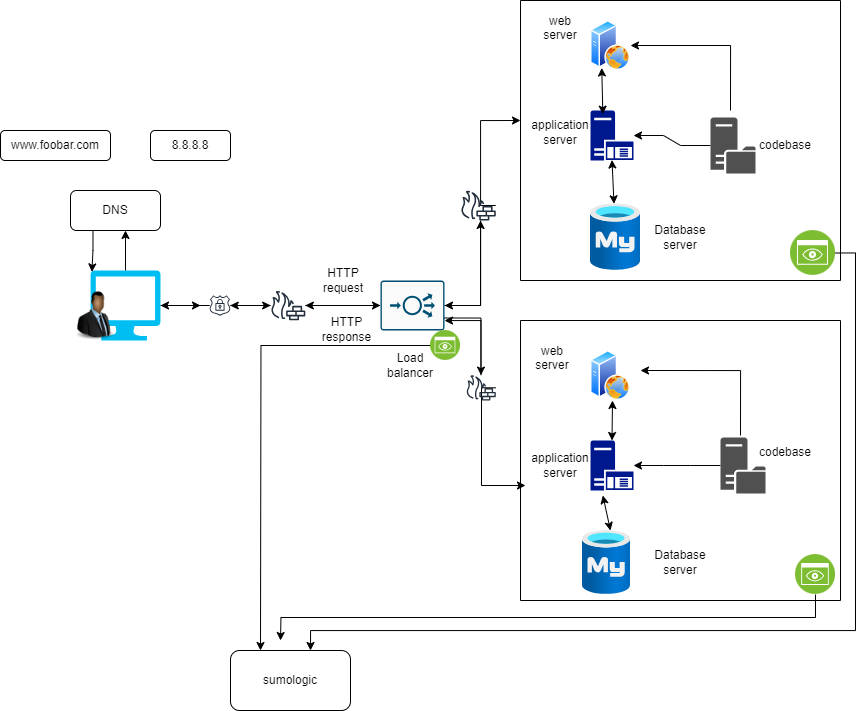

The diagram above was exported from draw.io. Its source (the exported page's mxGraphModel, read from the mxfile embedded in the PNG):
<mxGraphModel dx="1163" dy="641" grid="1" gridSize="10" guides="1" tooltips="1" connect="1" arrows="1" fold="1" page="1" pageScale="1" pageWidth="850" pageHeight="1100" math="0" shadow="0">
  <root>
    <mxCell id="0" />
    <mxCell id="1" parent="0" />
    <mxCell id="80GeW7nQvzd8GBlf7KvT-1" value="8.8.8.8" style="rounded=1;whiteSpace=wrap;html=1;" vertex="1" parent="1">
      <mxGeometry x="150" y="170" width="80" height="30" as="geometry" />
    </mxCell>
    <mxCell id="80GeW7nQvzd8GBlf7KvT-3" value="www.foobar.com" style="rounded=1;whiteSpace=wrap;html=1;" vertex="1" parent="1">
      <mxGeometry y="170" width="110" height="30" as="geometry" />
    </mxCell>
    <mxCell id="80GeW7nQvzd8GBlf7KvT-4" value="DNS" style="rounded=1;whiteSpace=wrap;html=1;" vertex="1" parent="1">
      <mxGeometry x="70" y="230" width="90" height="40" as="geometry" />
    </mxCell>
    <mxCell id="80GeW7nQvzd8GBlf7KvT-5" style="edgeStyle=orthogonalEdgeStyle;rounded=0;orthogonalLoop=1;jettySize=auto;html=1;exitX=1;exitY=0.5;exitDx=0;exitDy=0;exitPerimeter=0;" edge="1" parent="1" source="80GeW7nQvzd8GBlf7KvT-6">
      <mxGeometry relative="1" as="geometry">
        <mxPoint x="200" y="345" as="targetPoint" />
      </mxGeometry>
    </mxCell>
    <mxCell id="80GeW7nQvzd8GBlf7KvT-6" value="" style="verticalLabelPosition=bottom;html=1;verticalAlign=top;align=center;strokeColor=none;fillColor=#00BEF2;shape=mxgraph.azure.computer;pointerEvents=1;" vertex="1" parent="1">
      <mxGeometry x="90" y="310" width="70" height="70" as="geometry" />
    </mxCell>
    <mxCell id="80GeW7nQvzd8GBlf7KvT-8" style="edgeStyle=orthogonalEdgeStyle;rounded=0;orthogonalLoop=1;jettySize=auto;html=1;exitX=1;exitY=0.5;exitDx=0;exitDy=0;exitPerimeter=0;" edge="1" parent="1" source="80GeW7nQvzd8GBlf7KvT-56">
      <mxGeometry relative="1" as="geometry">
        <mxPoint x="520" y="160" as="targetPoint" />
        <Array as="points">
          <mxPoint x="480" y="160" />
        </Array>
      </mxGeometry>
    </mxCell>
    <mxCell id="80GeW7nQvzd8GBlf7KvT-10" style="edgeStyle=orthogonalEdgeStyle;rounded=0;orthogonalLoop=1;jettySize=auto;html=1;exitX=1;exitY=0.5;exitDx=0;exitDy=0;exitPerimeter=0;" edge="1" parent="1" source="80GeW7nQvzd8GBlf7KvT-58">
      <mxGeometry relative="1" as="geometry">
        <mxPoint x="525" y="525" as="targetPoint" />
        <mxPoint x="405" y="350" as="sourcePoint" />
        <Array as="points">
          <mxPoint x="481" y="427" />
          <mxPoint x="481" y="525" />
        </Array>
      </mxGeometry>
    </mxCell>
    <mxCell id="80GeW7nQvzd8GBlf7KvT-66" value="" style="edgeStyle=orthogonalEdgeStyle;rounded=0;orthogonalLoop=1;jettySize=auto;html=1;" edge="1" parent="1" source="80GeW7nQvzd8GBlf7KvT-12" target="80GeW7nQvzd8GBlf7KvT-55">
      <mxGeometry relative="1" as="geometry" />
    </mxCell>
    <mxCell id="80GeW7nQvzd8GBlf7KvT-12" value="" style="sketch=0;points=[[0.015,0.015,0],[0.985,0.015,0],[0.985,0.985,0],[0.015,0.985,0],[0.25,0,0],[0.5,0,0],[0.75,0,0],[1,0.25,0],[1,0.5,0],[1,0.75,0],[0.75,1,0],[0.5,1,0],[0.25,1,0],[0,0.75,0],[0,0.5,0],[0,0.25,0]];verticalLabelPosition=bottom;html=1;verticalAlign=top;aspect=fixed;align=center;pointerEvents=1;shape=mxgraph.cisco19.rect;prIcon=load_balancer;fillColor=#FAFAFA;strokeColor=#005073;" vertex="1" parent="1">
      <mxGeometry x="380" y="320" width="64" height="50" as="geometry" />
    </mxCell>
    <mxCell id="80GeW7nQvzd8GBlf7KvT-13" value="" style="endArrow=none;html=1;rounded=0;" edge="1" parent="1">
      <mxGeometry width="50" height="50" relative="1" as="geometry">
        <mxPoint x="520" y="320" as="sourcePoint" />
        <mxPoint x="520" y="40" as="targetPoint" />
      </mxGeometry>
    </mxCell>
    <mxCell id="80GeW7nQvzd8GBlf7KvT-14" value="" style="endArrow=none;html=1;rounded=0;" edge="1" parent="1">
      <mxGeometry width="50" height="50" relative="1" as="geometry">
        <mxPoint x="520" y="320" as="sourcePoint" />
        <mxPoint x="840" y="320" as="targetPoint" />
      </mxGeometry>
    </mxCell>
    <mxCell id="80GeW7nQvzd8GBlf7KvT-15" value="" style="endArrow=none;html=1;rounded=0;" edge="1" parent="1">
      <mxGeometry width="50" height="50" relative="1" as="geometry">
        <mxPoint x="520" y="40" as="sourcePoint" />
        <mxPoint x="840" y="40" as="targetPoint" />
      </mxGeometry>
    </mxCell>
    <mxCell id="80GeW7nQvzd8GBlf7KvT-16" value="" style="endArrow=none;html=1;rounded=0;" edge="1" parent="1">
      <mxGeometry width="50" height="50" relative="1" as="geometry">
        <mxPoint x="840" y="320" as="sourcePoint" />
        <mxPoint x="840" y="40" as="targetPoint" />
      </mxGeometry>
    </mxCell>
    <mxCell id="80GeW7nQvzd8GBlf7KvT-17" value="" style="endArrow=none;html=1;rounded=0;" edge="1" parent="1">
      <mxGeometry width="50" height="50" relative="1" as="geometry">
        <mxPoint x="520" y="360" as="sourcePoint" />
        <mxPoint x="840" y="360" as="targetPoint" />
      </mxGeometry>
    </mxCell>
    <mxCell id="80GeW7nQvzd8GBlf7KvT-18" value="" style="endArrow=none;html=1;rounded=0;" edge="1" parent="1">
      <mxGeometry width="50" height="50" relative="1" as="geometry">
        <mxPoint x="520" y="640" as="sourcePoint" />
        <mxPoint x="520" y="360" as="targetPoint" />
      </mxGeometry>
    </mxCell>
    <mxCell id="80GeW7nQvzd8GBlf7KvT-19" value="" style="endArrow=none;html=1;rounded=0;" edge="1" parent="1">
      <mxGeometry width="50" height="50" relative="1" as="geometry">
        <mxPoint x="520" y="640" as="sourcePoint" />
        <mxPoint x="840" y="640" as="targetPoint" />
      </mxGeometry>
    </mxCell>
    <mxCell id="80GeW7nQvzd8GBlf7KvT-20" value="" style="endArrow=none;html=1;rounded=0;" edge="1" parent="1">
      <mxGeometry width="50" height="50" relative="1" as="geometry">
        <mxPoint x="840" y="640" as="sourcePoint" />
        <mxPoint x="840" y="360" as="targetPoint" />
      </mxGeometry>
    </mxCell>
    <mxCell id="80GeW7nQvzd8GBlf7KvT-21" style="edgeStyle=orthogonalEdgeStyle;rounded=0;orthogonalLoop=1;jettySize=auto;html=1;exitX=1;exitY=0.5;exitDx=0;exitDy=0;entryX=1;entryY=0.5;entryDx=0;entryDy=0;" edge="1" parent="1" target="80GeW7nQvzd8GBlf7KvT-22">
      <mxGeometry relative="1" as="geometry">
        <mxPoint x="730" y="150" as="sourcePoint" />
        <Array as="points">
          <mxPoint x="730" y="85" />
        </Array>
      </mxGeometry>
    </mxCell>
    <mxCell id="80GeW7nQvzd8GBlf7KvT-22" value="" style="image;aspect=fixed;perimeter=ellipsePerimeter;html=1;align=center;shadow=0;dashed=0;spacingTop=3;image=img/lib/active_directory/web_server.svg;" vertex="1" parent="1">
      <mxGeometry x="590" y="60" width="40" height="50" as="geometry" />
    </mxCell>
    <mxCell id="80GeW7nQvzd8GBlf7KvT-23" value="" style="image;aspect=fixed;perimeter=ellipsePerimeter;html=1;align=center;shadow=0;dashed=0;spacingTop=3;image=img/lib/active_directory/web_server.svg;" vertex="1" parent="1">
      <mxGeometry x="590" y="390" width="40" height="50" as="geometry" />
    </mxCell>
    <mxCell id="80GeW7nQvzd8GBlf7KvT-24" value="" style="sketch=0;aspect=fixed;pointerEvents=1;shadow=0;dashed=0;html=1;strokeColor=none;labelPosition=center;verticalLabelPosition=bottom;verticalAlign=top;align=center;fillColor=#00188D;shape=mxgraph.mscae.enterprise.application_server" vertex="1" parent="1">
      <mxGeometry x="590" y="150" width="43" height="50" as="geometry" />
    </mxCell>
    <mxCell id="80GeW7nQvzd8GBlf7KvT-25" value="" style="sketch=0;aspect=fixed;pointerEvents=1;shadow=0;dashed=0;html=1;strokeColor=none;labelPosition=center;verticalLabelPosition=bottom;verticalAlign=top;align=center;fillColor=#00188D;shape=mxgraph.mscae.enterprise.application_server" vertex="1" parent="1">
      <mxGeometry x="590" y="480" width="43" height="50" as="geometry" />
    </mxCell>
    <mxCell id="80GeW7nQvzd8GBlf7KvT-26" value="" style="image;aspect=fixed;html=1;points=[];align=center;fontSize=12;image=img/lib/azure2/databases/Azure_Database_MySQL_Server.svg;" vertex="1" parent="1">
      <mxGeometry x="582" y="570" width="48" height="64" as="geometry" />
    </mxCell>
    <mxCell id="80GeW7nQvzd8GBlf7KvT-27" value="" style="image;aspect=fixed;html=1;points=[];align=center;fontSize=12;image=img/lib/azure2/databases/Azure_Database_MySQL_Server.svg;" vertex="1" parent="1">
      <mxGeometry x="590" y="243.32999999999998" width="50" height="66.67" as="geometry" />
    </mxCell>
    <mxCell id="80GeW7nQvzd8GBlf7KvT-28" value="" style="edgeStyle=entityRelationEdgeStyle;rounded=0;orthogonalLoop=1;jettySize=auto;html=1;" edge="1" parent="1" source="80GeW7nQvzd8GBlf7KvT-29" target="80GeW7nQvzd8GBlf7KvT-24">
      <mxGeometry relative="1" as="geometry" />
    </mxCell>
    <mxCell id="80GeW7nQvzd8GBlf7KvT-29" value="" style="sketch=0;pointerEvents=1;shadow=0;dashed=0;html=1;strokeColor=none;fillColor=#505050;labelPosition=center;verticalLabelPosition=bottom;verticalAlign=top;outlineConnect=0;align=center;shape=mxgraph.office.servers.file_server;" vertex="1" parent="1">
      <mxGeometry x="710" y="157" width="45" height="56" as="geometry" />
    </mxCell>
    <mxCell id="80GeW7nQvzd8GBlf7KvT-30" value="" style="edgeStyle=entityRelationEdgeStyle;rounded=0;orthogonalLoop=1;jettySize=auto;html=1;" edge="1" parent="1" source="80GeW7nQvzd8GBlf7KvT-31" target="80GeW7nQvzd8GBlf7KvT-25">
      <mxGeometry relative="1" as="geometry" />
    </mxCell>
    <mxCell id="80GeW7nQvzd8GBlf7KvT-31" value="" style="sketch=0;pointerEvents=1;shadow=0;dashed=0;html=1;strokeColor=none;fillColor=#505050;labelPosition=center;verticalLabelPosition=bottom;verticalAlign=top;outlineConnect=0;align=center;shape=mxgraph.office.servers.file_server;" vertex="1" parent="1">
      <mxGeometry x="720" y="477" width="45" height="56" as="geometry" />
    </mxCell>
    <mxCell id="80GeW7nQvzd8GBlf7KvT-32" style="edgeStyle=orthogonalEdgeStyle;rounded=0;orthogonalLoop=1;jettySize=auto;html=1;exitX=0.25;exitY=1;exitDx=0;exitDy=0;entryX=0.02;entryY=0.02;entryDx=0;entryDy=0;entryPerimeter=0;" edge="1" parent="1" source="80GeW7nQvzd8GBlf7KvT-4" target="80GeW7nQvzd8GBlf7KvT-6">
      <mxGeometry relative="1" as="geometry" />
    </mxCell>
    <mxCell id="80GeW7nQvzd8GBlf7KvT-33" style="edgeStyle=orthogonalEdgeStyle;rounded=0;orthogonalLoop=1;jettySize=auto;html=1;exitX=0.5;exitY=0;exitDx=0;exitDy=0;exitPerimeter=0;entryX=0.611;entryY=1;entryDx=0;entryDy=0;entryPerimeter=0;" edge="1" parent="1" source="80GeW7nQvzd8GBlf7KvT-6" target="80GeW7nQvzd8GBlf7KvT-4">
      <mxGeometry relative="1" as="geometry" />
    </mxCell>
    <mxCell id="80GeW7nQvzd8GBlf7KvT-34" value="" style="endArrow=classic;startArrow=classic;html=1;rounded=0;entryX=0.25;entryY=1;entryDx=0;entryDy=0;exitX=0.287;exitY=0.073;exitDx=0;exitDy=0;exitPerimeter=0;" edge="1" parent="1" source="80GeW7nQvzd8GBlf7KvT-24" target="80GeW7nQvzd8GBlf7KvT-22">
      <mxGeometry width="50" height="50" relative="1" as="geometry">
        <mxPoint x="440" y="370" as="sourcePoint" />
        <mxPoint x="490" y="320" as="targetPoint" />
      </mxGeometry>
    </mxCell>
    <mxCell id="80GeW7nQvzd8GBlf7KvT-35" value="" style="endArrow=classic;startArrow=classic;html=1;rounded=0;entryX=0.5;entryY=0.99;entryDx=0;entryDy=0;entryPerimeter=0;" edge="1" parent="1" source="80GeW7nQvzd8GBlf7KvT-27" target="80GeW7nQvzd8GBlf7KvT-24">
      <mxGeometry width="50" height="50" relative="1" as="geometry">
        <mxPoint x="440" y="370" as="sourcePoint" />
        <mxPoint x="490" y="320" as="targetPoint" />
      </mxGeometry>
    </mxCell>
    <mxCell id="80GeW7nQvzd8GBlf7KvT-36" value="" style="endArrow=classic;startArrow=classic;html=1;rounded=0;entryX=0.5;entryY=0;entryDx=0;entryDy=0;entryPerimeter=0;" edge="1" parent="1" target="80GeW7nQvzd8GBlf7KvT-25">
      <mxGeometry width="50" height="50" relative="1" as="geometry">
        <mxPoint x="612" y="440" as="sourcePoint" />
        <mxPoint x="611" y="117" as="targetPoint" />
      </mxGeometry>
    </mxCell>
    <mxCell id="80GeW7nQvzd8GBlf7KvT-37" style="edgeStyle=orthogonalEdgeStyle;rounded=0;orthogonalLoop=1;jettySize=auto;html=1;exitX=1;exitY=0.5;exitDx=0;exitDy=0;entryX=1;entryY=0.5;entryDx=0;entryDy=0;" edge="1" parent="1">
      <mxGeometry relative="1" as="geometry">
        <mxPoint x="640" y="410" as="targetPoint" />
        <mxPoint x="740" y="475" as="sourcePoint" />
        <Array as="points">
          <mxPoint x="740" y="410" />
        </Array>
      </mxGeometry>
    </mxCell>
    <mxCell id="80GeW7nQvzd8GBlf7KvT-38" value="" style="endArrow=classic;startArrow=classic;html=1;rounded=0;entryX=0.583;entryY=0;entryDx=0;entryDy=0;entryPerimeter=0;exitX=0.287;exitY=1.1;exitDx=0;exitDy=0;exitPerimeter=0;" edge="1" parent="1" source="80GeW7nQvzd8GBlf7KvT-25" target="80GeW7nQvzd8GBlf7KvT-26">
      <mxGeometry width="50" height="50" relative="1" as="geometry">
        <mxPoint x="623" y="253" as="sourcePoint" />
        <mxPoint x="622" y="210" as="targetPoint" />
      </mxGeometry>
    </mxCell>
    <mxCell id="80GeW7nQvzd8GBlf7KvT-40" value="Load balancer" style="text;html=1;align=center;verticalAlign=middle;whiteSpace=wrap;rounded=0;" vertex="1" parent="1">
      <mxGeometry x="380" y="390" width="60" height="30" as="geometry" />
    </mxCell>
    <mxCell id="80GeW7nQvzd8GBlf7KvT-41" value="" style="image;html=1;image=img/lib/clip_art/people/Suit_Man_Black_128x128.png" vertex="1" parent="1">
      <mxGeometry x="70" y="270" width="50" height="170" as="geometry" />
    </mxCell>
    <mxCell id="80GeW7nQvzd8GBlf7KvT-42" value="web &lt;br&gt;server&lt;div&gt;&lt;br/&gt;&lt;/div&gt;" style="text;html=1;align=center;verticalAlign=middle;whiteSpace=wrap;rounded=0;" vertex="1" parent="1">
      <mxGeometry x="530" y="60" width="60" height="30" as="geometry" />
    </mxCell>
    <mxCell id="80GeW7nQvzd8GBlf7KvT-43" value="application server" style="text;html=1;align=center;verticalAlign=middle;whiteSpace=wrap;rounded=0;" vertex="1" parent="1">
      <mxGeometry x="530" y="157" width="60" height="30" as="geometry" />
    </mxCell>
    <mxCell id="80GeW7nQvzd8GBlf7KvT-44" value="Database&lt;br&gt;server" style="text;html=1;align=center;verticalAlign=middle;whiteSpace=wrap;rounded=0;" vertex="1" parent="1">
      <mxGeometry x="650" y="261.65999999999997" width="60" height="30" as="geometry" />
    </mxCell>
    <mxCell id="80GeW7nQvzd8GBlf7KvT-45" value="Database&lt;br&gt;server" style="text;html=1;align=center;verticalAlign=middle;whiteSpace=wrap;rounded=0;" vertex="1" parent="1">
      <mxGeometry x="650" y="587" width="60" height="30" as="geometry" />
    </mxCell>
    <mxCell id="80GeW7nQvzd8GBlf7KvT-46" value="application server" style="text;html=1;align=center;verticalAlign=middle;whiteSpace=wrap;rounded=0;" vertex="1" parent="1">
      <mxGeometry x="530" y="490" width="60" height="30" as="geometry" />
    </mxCell>
    <mxCell id="80GeW7nQvzd8GBlf7KvT-47" value="web &lt;br&gt;server&lt;div&gt;&lt;br/&gt;&lt;/div&gt;" style="text;html=1;align=center;verticalAlign=middle;whiteSpace=wrap;rounded=0;" vertex="1" parent="1">
      <mxGeometry x="522" y="390" width="60" height="30" as="geometry" />
    </mxCell>
    <mxCell id="80GeW7nQvzd8GBlf7KvT-48" value="codebase" style="text;html=1;align=center;verticalAlign=middle;whiteSpace=wrap;rounded=0;" vertex="1" parent="1">
      <mxGeometry x="755" y="169.99999999999997" width="60" height="30" as="geometry" />
    </mxCell>
    <mxCell id="80GeW7nQvzd8GBlf7KvT-49" value="codebase" style="text;html=1;align=center;verticalAlign=middle;whiteSpace=wrap;rounded=0;" vertex="1" parent="1">
      <mxGeometry x="755" y="477" width="60" height="30" as="geometry" />
    </mxCell>
    <mxCell id="80GeW7nQvzd8GBlf7KvT-50" value="HTTP&lt;br&gt;request" style="text;html=1;align=center;verticalAlign=middle;whiteSpace=wrap;rounded=0;" vertex="1" parent="1">
      <mxGeometry x="313" y="304.75" width="60" height="30" as="geometry" />
    </mxCell>
    <mxCell id="80GeW7nQvzd8GBlf7KvT-51" value="HTTP&lt;br&gt;response" style="text;html=1;align=center;verticalAlign=middle;whiteSpace=wrap;rounded=0;" vertex="1" parent="1">
      <mxGeometry x="320" y="357" width="53" height="23" as="geometry" />
    </mxCell>
    <mxCell id="80GeW7nQvzd8GBlf7KvT-67" value="" style="edgeStyle=orthogonalEdgeStyle;rounded=0;orthogonalLoop=1;jettySize=auto;html=1;" edge="1" parent="1" source="80GeW7nQvzd8GBlf7KvT-55" target="80GeW7nQvzd8GBlf7KvT-12">
      <mxGeometry relative="1" as="geometry" />
    </mxCell>
    <mxCell id="80GeW7nQvzd8GBlf7KvT-69" value="" style="edgeStyle=orthogonalEdgeStyle;rounded=0;orthogonalLoop=1;jettySize=auto;html=1;" edge="1" parent="1" source="80GeW7nQvzd8GBlf7KvT-55" target="80GeW7nQvzd8GBlf7KvT-54">
      <mxGeometry relative="1" as="geometry" />
    </mxCell>
    <mxCell id="80GeW7nQvzd8GBlf7KvT-55" value="" style="sketch=0;outlineConnect=0;fontColor=#232F3E;gradientColor=none;fillColor=#232F3D;strokeColor=none;dashed=0;verticalLabelPosition=bottom;verticalAlign=top;align=center;html=1;fontSize=12;fontStyle=0;aspect=fixed;pointerEvents=1;shape=mxgraph.aws4.generic_firewall;rotation=0;" vertex="1" parent="1">
      <mxGeometry x="270" y="330.19" width="35" height="29.62" as="geometry" />
    </mxCell>
    <mxCell id="80GeW7nQvzd8GBlf7KvT-57" value="" style="edgeStyle=orthogonalEdgeStyle;rounded=0;orthogonalLoop=1;jettySize=auto;html=1;exitX=1;exitY=0.5;exitDx=0;exitDy=0;exitPerimeter=0;" edge="1" parent="1" source="80GeW7nQvzd8GBlf7KvT-12" target="80GeW7nQvzd8GBlf7KvT-56">
      <mxGeometry relative="1" as="geometry">
        <mxPoint x="520" y="160" as="targetPoint" />
        <Array as="points">
          <mxPoint x="480" y="345" />
        </Array>
        <mxPoint x="444" y="345" as="sourcePoint" />
      </mxGeometry>
    </mxCell>
    <mxCell id="80GeW7nQvzd8GBlf7KvT-70" value="" style="edgeStyle=orthogonalEdgeStyle;rounded=0;orthogonalLoop=1;jettySize=auto;html=1;" edge="1" parent="1" source="80GeW7nQvzd8GBlf7KvT-56" target="80GeW7nQvzd8GBlf7KvT-12">
      <mxGeometry relative="1" as="geometry">
        <Array as="points">
          <mxPoint x="480" y="345" />
        </Array>
      </mxGeometry>
    </mxCell>
    <mxCell id="80GeW7nQvzd8GBlf7KvT-56" value="" style="sketch=0;outlineConnect=0;fontColor=#232F3E;gradientColor=none;fillColor=#232F3D;strokeColor=none;dashed=0;verticalLabelPosition=bottom;verticalAlign=top;align=center;html=1;fontSize=12;fontStyle=0;aspect=fixed;pointerEvents=1;shape=mxgraph.aws4.generic_firewall;" vertex="1" parent="1">
      <mxGeometry x="460" y="230" width="35.45" height="30" as="geometry" />
    </mxCell>
    <mxCell id="80GeW7nQvzd8GBlf7KvT-62" value="" style="edgeStyle=orthogonalEdgeStyle;rounded=0;orthogonalLoop=1;jettySize=auto;html=1;exitX=1;exitY=0.75;exitDx=0;exitDy=0;exitPerimeter=0;" edge="1" parent="1" source="80GeW7nQvzd8GBlf7KvT-12" target="80GeW7nQvzd8GBlf7KvT-58">
      <mxGeometry relative="1" as="geometry">
        <mxPoint x="525" y="525" as="targetPoint" />
        <mxPoint x="450" y="352" as="sourcePoint" />
        <Array as="points" />
      </mxGeometry>
    </mxCell>
    <mxCell id="80GeW7nQvzd8GBlf7KvT-71" value="" style="edgeStyle=orthogonalEdgeStyle;rounded=0;orthogonalLoop=1;jettySize=auto;html=1;" edge="1" parent="1" source="80GeW7nQvzd8GBlf7KvT-58" target="80GeW7nQvzd8GBlf7KvT-12">
      <mxGeometry relative="1" as="geometry">
        <Array as="points">
          <mxPoint x="480" y="360" />
        </Array>
      </mxGeometry>
    </mxCell>
    <mxCell id="80GeW7nQvzd8GBlf7KvT-58" value="" style="sketch=0;outlineConnect=0;fontColor=#232F3E;gradientColor=none;fillColor=#232F3D;strokeColor=none;dashed=0;verticalLabelPosition=bottom;verticalAlign=top;align=center;html=1;fontSize=12;fontStyle=0;aspect=fixed;pointerEvents=1;shape=mxgraph.aws4.generic_firewall;" vertex="1" parent="1">
      <mxGeometry x="465.45" y="414.61" width="30" height="25.39" as="geometry" />
    </mxCell>
    <mxCell id="80GeW7nQvzd8GBlf7KvT-65" value="" style="edgeStyle=orthogonalEdgeStyle;rounded=0;orthogonalLoop=1;jettySize=auto;html=1;" edge="1" parent="1" source="80GeW7nQvzd8GBlf7KvT-54" target="80GeW7nQvzd8GBlf7KvT-55">
      <mxGeometry relative="1" as="geometry" />
    </mxCell>
    <mxCell id="80GeW7nQvzd8GBlf7KvT-68" value="" style="edgeStyle=orthogonalEdgeStyle;rounded=0;orthogonalLoop=1;jettySize=auto;html=1;entryX=1;entryY=0.5;entryDx=0;entryDy=0;entryPerimeter=0;" edge="1" parent="1" source="80GeW7nQvzd8GBlf7KvT-54" target="80GeW7nQvzd8GBlf7KvT-6">
      <mxGeometry relative="1" as="geometry">
        <Array as="points" />
      </mxGeometry>
    </mxCell>
    <mxCell id="80GeW7nQvzd8GBlf7KvT-54" value="" style="sketch=0;outlineConnect=0;fontColor=#232F3E;gradientColor=none;fillColor=#232F3D;strokeColor=none;dashed=0;verticalLabelPosition=bottom;verticalAlign=top;align=center;html=1;fontSize=12;fontStyle=0;aspect=fixed;pointerEvents=1;shape=mxgraph.aws4.ssl_padlock;" vertex="1" parent="1">
      <mxGeometry x="208.95" y="334.75" width="21.05" height="20.51" as="geometry" />
    </mxCell>
    <mxCell id="80GeW7nQvzd8GBlf7KvT-85" style="edgeStyle=orthogonalEdgeStyle;rounded=0;orthogonalLoop=1;jettySize=auto;html=1;exitX=1;exitY=0.5;exitDx=0;exitDy=0;" edge="1" parent="1" source="80GeW7nQvzd8GBlf7KvT-72">
      <mxGeometry relative="1" as="geometry">
        <mxPoint x="310" y="690" as="targetPoint" />
        <Array as="points">
          <mxPoint x="855" y="292" />
          <mxPoint x="855" y="670" />
          <mxPoint x="310" y="670" />
        </Array>
      </mxGeometry>
    </mxCell>
    <mxCell id="80GeW7nQvzd8GBlf7KvT-72" value="" style="image;aspect=fixed;perimeter=ellipsePerimeter;html=1;align=center;shadow=0;dashed=0;fontColor=#4277BB;labelBackgroundColor=default;fontSize=12;spacingTop=3;image=img/lib/ibm/infrastructure/monitoring.svg;" vertex="1" parent="1">
      <mxGeometry x="790" y="270" width="45" height="45" as="geometry" />
    </mxCell>
    <mxCell id="80GeW7nQvzd8GBlf7KvT-84" style="edgeStyle=orthogonalEdgeStyle;rounded=0;orthogonalLoop=1;jettySize=auto;html=1;exitX=0.5;exitY=1;exitDx=0;exitDy=0;" edge="1" parent="1" source="80GeW7nQvzd8GBlf7KvT-73">
      <mxGeometry relative="1" as="geometry">
        <mxPoint x="280" y="680" as="targetPoint" />
      </mxGeometry>
    </mxCell>
    <mxCell id="80GeW7nQvzd8GBlf7KvT-73" value="" style="image;aspect=fixed;perimeter=ellipsePerimeter;html=1;align=center;shadow=0;dashed=0;fontColor=#4277BB;labelBackgroundColor=default;fontSize=12;spacingTop=3;image=img/lib/ibm/infrastructure/monitoring.svg;" vertex="1" parent="1">
      <mxGeometry x="795" y="594" width="40" height="40" as="geometry" />
    </mxCell>
    <mxCell id="80GeW7nQvzd8GBlf7KvT-87" style="edgeStyle=orthogonalEdgeStyle;rounded=0;orthogonalLoop=1;jettySize=auto;html=1;exitX=0;exitY=0.5;exitDx=0;exitDy=0;" edge="1" parent="1" source="80GeW7nQvzd8GBlf7KvT-74">
      <mxGeometry relative="1" as="geometry">
        <mxPoint x="260" y="690" as="targetPoint" />
      </mxGeometry>
    </mxCell>
    <mxCell id="80GeW7nQvzd8GBlf7KvT-74" value="" style="image;aspect=fixed;perimeter=ellipsePerimeter;html=1;align=center;shadow=0;dashed=0;fontColor=#4277BB;labelBackgroundColor=default;fontSize=12;spacingTop=3;image=img/lib/ibm/infrastructure/monitoring.svg;" vertex="1" parent="1">
      <mxGeometry x="430" y="370" width="30" height="30" as="geometry" />
    </mxCell>
    <mxCell id="80GeW7nQvzd8GBlf7KvT-88" value="sumologic" style="rounded=1;whiteSpace=wrap;html=1;" vertex="1" parent="1">
      <mxGeometry x="230" y="690" width="120" height="60" as="geometry" />
    </mxCell>
  </root>
</mxGraphModel>